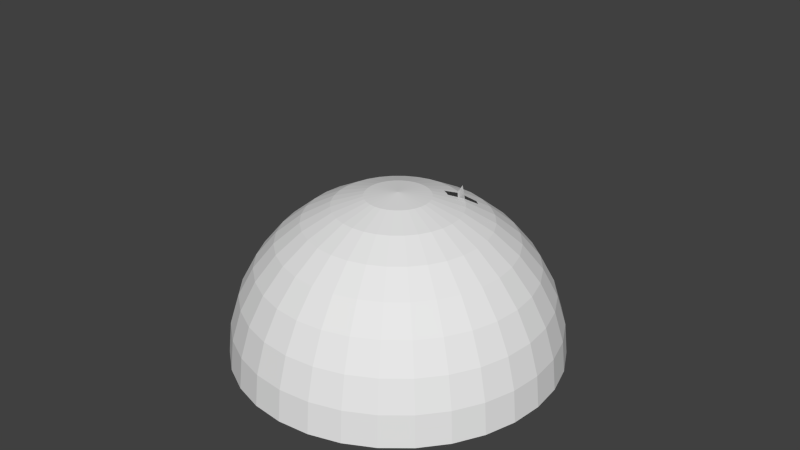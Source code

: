 # Source: sploosh.blend  (saved by Blender 2.74.0; exported with 4.5.12 LTS)
import bpy
from mathutils import Matrix  # noqa: F401  (used for matrix-valued properties, if any)

bpy.ops.wm.read_factory_settings(use_empty=True)
scene = bpy.context.scene
scene.name = 'Scene'

# ---- collections
col_collection_1 = bpy.data.collections.new('Collection 1'); scene.collection.children.link(col_collection_1)

# ---- world
world_world = bpy.data.worlds.new('World'); scene.world = world_world
world_world.color = (0.05088, 0.05088, 0.05088)
world_world.use_sun_shadow = False
world_world.sun_shadow_jitter_overblur = 0.0
world_world.cycles.sampling_method = 'MANUAL'
world_world.cycles.sample_map_resolution = 256

# ---- meshes
me_circle = bpy.data.meshes.new('Circle')
me_circle.from_pydata([(0.0, 1.244, 0.0), (-0.2332, 1.221, 0.0), (-0.4575, 1.153, 0.0), (-0.6642, 1.042, 0.0), (-0.8453, 0.8935, 0.0), (-0.994, 0.7124, 0.0), (-1.104, 0.5057, 0.0), (-1.173, 0.2814, 0.0), (-1.195, 0.04817, 0.0), (-1.173, -0.1851, 0.0), (-1.104, -0.4093, 0.0), (-0.994, -0.616, 0.0), (-0.8453, -0.7972, 0.0), (-0.6642, -0.9458, 0.0), (-0.4575, -1.056, 0.0), (-0.2332, -1.124, 0.0), (3.895e-07, -1.147, 0.0), (0.2332, -1.124, 0.0), (0.4575, -1.056, 0.0), (0.6642, -0.9458, 0.0), (0.8453, -0.7972, 0.0), (0.994, -0.616, 0.0), (1.104, -0.4093, 0.0), (1.173, -0.1851, 0.0), (1.195, 0.04817, 0.0), (1.173, 0.2814, 0.0), (1.104, 0.5057, 0.0), (0.994, 0.7124, 0.0), (0.8453, 0.8935, 0.0), (0.6642, 1.042, 0.0), (0.4575, 1.153, 0.0), (0.2332, 1.221, 0.0), (0.0, 1.048, 0.0), (-0.1951, 1.029, 0.0), (-0.3827, 0.9721, 0.0), (-0.5556, 0.8796, 0.0), (-0.7071, 0.7553, 0.0), (-0.8315, 0.6037, 0.0), (-0.9239, 0.4309, 0.0), (-0.9808, 0.2433, 0.0), (-1.0, 0.04817, 0.0), (-0.9808, -0.1469, 0.0), (-0.9239, -0.3345, 0.0), (-0.8315, -0.5074, 0.0), (-0.7071, -0.6589, 0.0), (-0.5556, -0.7833, 0.0), (-0.3827, -0.8757, 0.0), (-0.1951, -0.9326, 0.0), (3.258e-07, -0.9518, 0.0), (0.1951, -0.9326, 0.0), (0.3827, -0.8757, 0.0), (0.5556, -0.7833, 0.0), (0.7071, -0.6589, 0.0), (0.8315, -0.5074, 0.0), (0.9239, -0.3345, 0.0), (0.9808, -0.1469, 0.0), (1.0, 0.04817, 0.0), (0.9808, 0.2433, 0.0), (0.9239, 0.4309, 0.0), (0.8315, 0.6037, 0.0), (0.7071, 0.7553, 0.0), (0.5556, 0.8796, 0.0), (0.3827, 0.9721, 0.0), (0.1951, 1.029, 0.0)], [], [(11, 43, 44, 12), (12, 44, 45, 13), (13, 45, 46, 14), (14, 46, 47, 15), (15, 47, 48, 16), (16, 48, 49, 17), (17, 49, 50, 18), (18, 50, 51, 19), (19, 51, 52, 20), (20, 52, 53, 21), (21, 53, 54, 22), (22, 54, 55, 23), (23, 55, 56, 24), (24, 56, 57, 25), (25, 57, 58, 26), (26, 58, 59, 27), (27, 59, 60, 28), (28, 60, 61, 29), (29, 61, 62, 30), (30, 62, 63, 31), (31, 63, 32, 0), (0, 32, 33, 1), (1, 33, 34, 2), (2, 34, 35, 3), (3, 35, 36, 4), (4, 36, 37, 5), (5, 37, 38, 6), (6, 38, 39, 7), (7, 39, 40, 8), (8, 40, 41, 9), (9, 41, 42, 10), (10, 42, 43, 11)])
_uv = me_circle.uv_layers.new(name='UVMap')
_uv.uv.foreach_set('vector', [0.72, 0.8663, 0.7158, 0.8675, 0.7142, 0.8635, 0.718, 0.8614, 0.718, 0.8614, 0.7142, 0.8635, 0.7117, 0.8598, 0.7151, 0.857, 0.7151, 0.857, 0.7117, 0.8598, 0.7086, 0.8567, 0.7114, 0.8533, 0.7114, 0.8533, 0.7086, 0.8567, 0.705, 0.8543, 0.707, 0.8504, 0.707, 0.8504, 0.705, 0.8543, 0.7009, 0.8526, 0.7022, 0.8484, 0.7022, 0.8484, 0.7009, 0.8526, 0.6966, 0.8517, 0.697, 0.8474, 0.697, 0.8474, 0.6966, 0.8517, 0.6922, 0.8517, 0.6918, 0.8474, 0.6918, 0.8474, 0.6922, 0.8517, 0.6879, 0.8526, 0.6866, 0.8484, 0.6866, 0.8484, 0.6879, 0.8526, 0.6838, 0.8543, 0.6818, 0.8504, 0.6818, 0.8504, 0.6838, 0.8543, 0.6802, 0.8567, 0.6774, 0.8533, 0.6774, 0.8533, 0.6802, 0.8567, 0.6771, 0.8598, 0.6737, 0.857, 0.6737, 0.857, 0.6771, 0.8598, 0.6746, 0.8635, 0.6708, 0.8614, 0.6708, 0.8614, 0.6746, 0.8635, 0.673, 0.8675, 0.6688, 0.8663, 0.6688, 0.8663, 0.673, 0.8675, 0.6721, 0.8718, 0.6677, 0.8714, 0.6677, 0.8714, 0.6721, 0.8718, 0.6721, 0.8762, 0.6677, 0.8767, 0.6677, 0.8767, 0.6721, 0.8762, 0.673, 0.8805, 0.6688, 0.8818, 0.6688, 0.8818, 0.673, 0.8805, 0.6746, 0.8846, 0.6708, 0.8867, 0.6708, 0.8867, 0.6746, 0.8846, 0.6771, 0.8883, 0.6737, 0.891, 0.6737, 0.891, 0.6771, 0.8883, 0.6802, 0.8914, 0.6774, 0.8947, 0.6774, 0.8947, 0.6802, 0.8914, 0.6838, 0.8938, 0.6818, 0.8977, 0.6818, 0.8977, 0.6838, 0.8938, 0.6879, 0.8955, 0.6866, 0.8997, 0.6866, 0.8997, 0.6879, 0.8955, 0.6922, 0.8963, 0.6918, 0.9007, 0.6918, 0.9007, 0.6922, 0.8963, 0.6966, 0.8963, 0.697, 0.9007, 0.697, 0.9007, 0.6966, 0.8963, 0.7009, 0.8955, 0.7022, 0.8997, 0.7022, 0.8997, 0.7009, 0.8955, 0.705, 0.8938, 0.707, 0.8977, 0.707, 0.8977, 0.705, 0.8938, 0.7086, 0.8914, 0.7114, 0.8947, 0.7114, 0.8947, 0.7086, 0.8914, 0.7117, 0.8883, 0.7151, 0.891, 0.7151, 0.891, 0.7117, 0.8883, 0.7142, 0.8846, 0.718, 0.8867, 0.718, 0.8867, 0.7142, 0.8846, 0.7158, 0.8805, 0.72, 0.8818, 0.72, 0.8818, 0.7158, 0.8805, 0.7167, 0.8762, 0.7211, 0.8767, 0.7211, 0.8767, 0.7167, 0.8762, 0.7167, 0.8718, 0.7211, 0.8714, 0.7211, 0.8714, 0.7167, 0.8718, 0.7158, 0.8675, 0.72, 0.8663])
me_circle.materials.append(None)
me_circle.use_remesh_preserve_volume = False
me_circle.use_remesh_preserve_attributes = False
me_circle.use_mirror_vertex_groups = False
me_circle.update()
me_sphere = bpy.data.meshes.new('Sphere')
me_sphere.from_pydata([(-0.1951, 0.0, 0.9808), (-0.3827, 0.0, 0.9239), (-0.5556, 0.0, 0.8315), (-0.7071, 0.0, 0.7071), (-0.8315, 0.0, 0.5556), (-0.9239, 0.0, 0.3827), (-0.9808, 0.0, 0.1951), (-1.0, 0.0, 7.55e-08), (-0.1913, 0.03806, 0.9808), (-0.3753, 0.07466, 0.9239), (-0.5449, 0.1084, 0.8315), (-0.6935, 0.1379, 0.7071), (-0.8155, 0.1622, 0.5556), (-0.9061, 0.1802, 0.3827), (-0.9619, 0.1913, 0.1951), (-0.9808, 0.1951, 7.55e-08), (-0.1802, 0.07466, 0.9808), (-0.3536, 0.1464, 0.9239), (-0.5133, 0.2126, 0.8315), (-0.6533, 0.2706, 0.7071), (-0.7682, 0.3182, 0.5556), (-0.8536, 0.3536, 0.3827), (-0.9061, 0.3753, 0.1951), (-0.9239, 0.3827, 7.55e-08), (-0.1622, 0.1084, 0.9808), (-0.3182, 0.2126, 0.9239), (-0.4619, 0.3087, 0.8315), (-0.5879, 0.3928, 0.7071), (-0.6913, 0.4619, 0.5556), (-0.7682, 0.5133, 0.3827), (-0.8155, 0.5449, 0.1951), (-0.8315, 0.5556, 7.55e-08), (-0.1379, 0.1379, 0.9808), (-0.2706, 0.2706, 0.9239), (-0.3928, 0.3928, 0.8315), (-0.5, 0.5, 0.7071), (-0.5879, 0.5879, 0.5556), (-0.6533, 0.6533, 0.3827), (-0.6935, 0.6935, 0.1951), (-0.7071, 0.7071, 7.55e-08), (-0.1084, 0.1622, 0.9808), (-0.2126, 0.3182, 0.9239), (-0.3087, 0.4619, 0.8315), (-0.3928, 0.5879, 0.7071), (-0.4619, 0.6913, 0.5556), (-0.5133, 0.7682, 0.3827), (-0.5449, 0.8155, 0.1951), (-0.5556, 0.8315, 7.55e-08), (-0.07466, 0.1802, 0.9808), (-0.1464, 0.3536, 0.9239), (-0.2126, 0.5133, 0.8315), (-0.2706, 0.6533, 0.7071), (-0.3182, 0.7682, 0.5556), (-0.3536, 0.8536, 0.3827), (-0.3753, 0.9061, 0.1951), (-0.3827, 0.9239, 7.55e-08), (-0.03806, 0.1913, 0.9808), (-0.07466, 0.3753, 0.9239), (-0.1084, 0.5449, 0.8315), (-0.1379, 0.6935, 0.7071), (-0.1622, 0.8155, 0.5556), (-0.1802, 0.9061, 0.3827), (-0.1913, 0.9619, 0.1951), (-0.1951, 0.9808, 7.55e-08), (3.266e-07, 0.1951, 0.9808), (3.192e-07, 0.3827, 0.9239), (3.117e-07, 0.5556, 0.8315), (3.192e-07, 0.7071, 0.7071), (3.341e-07, 0.8315, 0.5556), (2.745e-07, 0.9239, 0.3827), (3.937e-07, 0.9808, 0.1951), (3.788e-07, 1.0, 7.55e-08), (0.03806, 0.1913, 0.9808), (0.07466, 0.3753, 0.9239), (0.1084, 0.5449, 0.8315), (0.138, 0.6935, 0.7071), (0.1622, 0.8155, 0.5556), (0.1802, 0.9061, 0.3827), (0.1913, 0.9619, 0.1951), (0.1951, 0.9808, 7.55e-08), (0.07466, 0.1802, 0.9808), (0.1464, 0.3536, 0.9239), (0.2126, 0.5133, 0.8315), (0.2706, 0.6533, 0.7071), (0.3182, 0.7682, 0.5556), (0.3536, 0.8536, 0.3827), (0.3753, 0.9061, 0.1951), (0.3827, 0.9239, 7.55e-08), (0.1084, 0.1622, 0.9808), (0.2126, 0.3182, 0.9239), (0.3087, 0.4619, 0.8315), (0.3928, 0.5879, 0.7071), (0.4619, 0.6913, 0.5556), (0.5133, 0.7682, 0.3827), (0.5449, 0.8155, 0.1951), (0.5556, 0.8315, 7.55e-08), (0.138, 0.1379, 0.9808), (0.2706, 0.2706, 0.9239), (0.3928, 0.3928, 0.8315), (0.5, 0.5, 0.7071), (0.5879, 0.5879, 0.5556), (0.6533, 0.6533, 0.3827), (0.6935, 0.6935, 0.1951), (0.7071, 0.7071, 7.55e-08), (0.1622, 0.1084, 0.9808), (0.3182, 0.2126, 0.9239), (0.4619, 0.3087, 0.8315), (0.5879, 0.3928, 0.7071), (0.6913, 0.4619, 0.5556), (0.7682, 0.5133, 0.3827), (0.8155, 0.5449, 0.1951), (0.8315, 0.5556, 7.55e-08), (0.1802, 0.07466, 0.9808), (0.3536, 0.1464, 0.9239), (0.5133, 0.2126, 0.8315), (0.6533, 0.2706, 0.7071), (0.7682, 0.3182, 0.5556), (0.8536, 0.3536, 0.3827), (0.9061, 0.3753, 0.1951), (0.9239, 0.3827, 7.55e-08), (0.1913, 0.03806, 0.9808), (0.3753, 0.07466, 0.9239), (0.5449, 0.1084, 0.8315), (0.6935, 0.1379, 0.7071), (0.8155, 0.1622, 0.5556), (0.9061, 0.1802, 0.3827), (0.9619, 0.1913, 0.1951), (0.9808, 0.1951, 7.55e-08), (0.1951, -7.212e-09, 0.9808), (0.3827, 4.122e-08, 0.9239), (0.5556, 2.632e-08, 0.8315), (0.7071, -2.584e-08, 0.7071), (0.8315, -8.544e-08, 0.5556), (0.9239, 6.357e-08, 0.3827), (0.9808, -8.544e-08, 0.1951), (1.0, -1.003e-07, 7.55e-08), (0.1913, -0.03806, 0.9808), (0.3753, -0.07466, 0.9239), (0.5449, -0.1084, 0.8315), (0.6935, -0.1379, 0.7071), (0.8155, -0.1622, 0.5556), (0.9061, -0.1802, 0.3827), (0.9619, -0.1913, 0.1951), (0.9808, -0.1951, 7.55e-08), (0.1802, -0.07466, 0.9808), (0.3536, -0.1464, 0.9239), (0.5133, -0.2126, 0.8315), (0.6533, -0.2706, 0.7071), (0.7682, -0.3182, 0.5556), (0.8536, -0.3536, 0.3827), (0.9061, -0.3753, 0.1951), (0.9239, -0.3827, 7.55e-08), (0.1622, -0.1084, 0.9808), (0.3182, -0.2126, 0.9239), (0.4619, -0.3087, 0.8315), (0.5879, -0.3928, 0.7071), (0.6913, -0.4619, 0.5556), (0.7682, -0.5133, 0.3827), (0.8155, -0.5449, 0.1951), (0.8315, -0.5556, 7.55e-08), (0.138, -0.1379, 0.9808), (0.2706, -0.2706, 0.9239), (0.3928, -0.3928, 0.8315), (0.5, -0.5, 0.7071), (0.5879, -0.5879, 0.5556), (0.6533, -0.6533, 0.3827), (0.6935, -0.6935, 0.1951), (0.7071, -0.7071, 7.55e-08), (0.1084, -0.1622, 0.9808), (0.2126, -0.3182, 0.9239), (0.3087, -0.4619, 0.8315), (0.3928, -0.5879, 0.7071), (0.4619, -0.6913, 0.5556), (0.5133, -0.7682, 0.3827), (0.5449, -0.8155, 0.1951), (0.5556, -0.8315, 7.55e-08), (0.07466, -0.1802, 0.9808), (0.1464, -0.3536, 0.9239), (0.2126, -0.5133, 0.8315), (0.2706, -0.6533, 0.7071), (0.3182, -0.7682, 0.5556), (0.3536, -0.8536, 0.3827), (0.3753, -0.9061, 0.1951), (0.3827, -0.9239, 7.55e-08), (0.03806, -0.1913, 0.9808), (0.07466, -0.3753, 0.9239), (0.1084, -0.5449, 0.8315), (0.1379, -0.6935, 0.7071), (0.1622, -0.8155, 0.5556), (0.1802, -0.9061, 0.3827), (0.1913, -0.9619, 0.1951), (0.1951, -0.9808, 7.55e-08), (3.117e-07, -0.1951, 0.9808), (2.819e-07, -0.3827, 0.9239), (2.819e-07, -0.5556, 0.8315), (1.851e-07, -0.7071, 0.7071), (1.404e-07, -0.8315, 0.5556), (3.192e-07, -0.9239, 0.3827), (9.567e-08, -0.9808, 0.1951), (1.404e-07, -1.0, 7.55e-08), (-0.03806, -0.1913, 0.9808), (-0.07466, -0.3753, 0.9239), (-0.1084, -0.5449, 0.8315), (-0.1379, -0.6935, 0.7071), (-0.1622, -0.8155, 0.5556), (-0.1802, -0.9061, 0.3827), (-0.1913, -0.9619, 0.1951), (-0.1951, -0.9808, 7.55e-08), (-0.07466, -0.1802, 0.9808), (-0.1464, -0.3536, 0.9239), (-0.2126, -0.5133, 0.8315), (-0.2706, -0.6533, 0.7071), (-0.3182, -0.7682, 0.5556), (-0.3536, -0.8536, 0.3827), (-0.3753, -0.9061, 0.1951), (-0.3827, -0.9239, 7.55e-08), (-0.1084, -0.1622, 0.9808), (-0.2126, -0.3182, 0.9239), (-0.3087, -0.4619, 0.8315), (-0.3928, -0.5879, 0.7071), (-0.4619, -0.6913, 0.5556), (-0.5133, -0.7682, 0.3827), (-0.5449, -0.8155, 0.1951), (-0.5556, -0.8315, 7.55e-08), (-0.1379, -0.1379, 0.9808), (-0.2706, -0.2706, 0.9239), (-0.3928, -0.3928, 0.8315), (-0.5, -0.5, 0.7071), (-0.5879, -0.5879, 0.5556), (-0.6533, -0.6533, 0.3827), (-0.6935, -0.6935, 0.1951), (-0.7071, -0.7071, 7.55e-08), (-0.1622, -0.1084, 0.9808), (-0.3182, -0.2126, 0.9239), (-0.4619, -0.3087, 0.8315), (-0.5879, -0.3928, 0.7071), (-0.6913, -0.4619, 0.5556), (-0.7682, -0.5133, 0.3827), (-0.8155, -0.5449, 0.1951), (-0.8315, -0.5556, 7.55e-08), (2.48e-08, -1.247e-07, 1.0), (-0.1802, -0.07466, 0.9808), (-0.3536, -0.1464, 0.9239), (-0.5133, -0.2126, 0.8315), (-0.6533, -0.2706, 0.7071), (-0.7682, -0.3182, 0.5556), (-0.8536, -0.3536, 0.3827), (-0.9061, -0.3753, 0.1951), (-0.9239, -0.3827, 7.55e-08), (-0.1913, -0.03806, 0.9808), (-0.3753, -0.07466, 0.9239), (-0.5449, -0.1084, 0.8315), (-0.6935, -0.1379, 0.7071), (-0.8155, -0.1622, 0.5556), (-0.9061, -0.1802, 0.3827), (-0.9619, -0.1913, 0.1951), (-0.9808, -0.1951, 7.55e-08)], [], [(7, 6, 14, 15), (5, 4, 12, 13), (3, 2, 10, 11), (1, 0, 8, 9), (6, 5, 13, 14), (4, 3, 11, 12), (2, 1, 9, 10), (10, 9, 17, 18), (15, 14, 22, 23), (13, 12, 20, 21), (11, 10, 18, 19), (9, 8, 16, 17), (14, 13, 21, 22), (12, 11, 19, 20), (18, 17, 25, 26), (23, 22, 30, 31), (21, 20, 28, 29), (19, 18, 26, 27), (17, 16, 24, 25), (22, 21, 29, 30), (20, 19, 27, 28), (26, 25, 33, 34), (31, 30, 38, 39), (29, 28, 36, 37), (27, 26, 34, 35), (25, 24, 32, 33), (30, 29, 37, 38), (28, 27, 35, 36), (34, 33, 41, 42), (39, 38, 46, 47), (37, 36, 44, 45), (35, 34, 42, 43), (33, 32, 40, 41), (38, 37, 45, 46), (36, 35, 43, 44), (42, 41, 49, 50), (47, 46, 54, 55), (45, 44, 52, 53), (43, 42, 50, 51), (41, 40, 48, 49), (46, 45, 53, 54), (44, 43, 51, 52), (50, 49, 57, 58), (55, 54, 62, 63), (53, 52, 60, 61), (51, 50, 58, 59), (49, 48, 56, 57), (54, 53, 61, 62), (52, 51, 59, 60), (58, 57, 65, 66), (63, 62, 70, 71), (61, 60, 68, 69), (59, 58, 66, 67), (57, 56, 64, 65), (62, 61, 69, 70), (60, 59, 67, 68), (66, 65, 73, 74), (71, 70, 78, 79), (69, 68, 76, 77), (67, 66, 74, 75), (65, 64, 72, 73), (70, 69, 77, 78), (68, 67, 75, 76), (74, 73, 81, 82), (79, 78, 86, 87), (77, 76, 84, 85), (75, 74, 82, 83), (73, 72, 80, 81), (78, 77, 85, 86), (76, 75, 83, 84), (82, 81, 89, 90), (87, 86, 94, 95), (85, 84, 92, 93), (83, 82, 90, 91), (81, 80, 88, 89), (86, 85, 93, 94), (84, 83, 91, 92), (90, 89, 97, 98), (95, 94, 102, 103), (93, 92, 100, 101), (91, 90, 98, 99), (89, 88, 96, 97), (94, 93, 101, 102), (92, 91, 99, 100), (98, 97, 105, 106), (103, 102, 110, 111), (101, 100, 108, 109), (99, 98, 106, 107), (97, 96, 104, 105), (102, 101, 109, 110), (100, 99, 107, 108), (106, 105, 113, 114), (111, 110, 118, 119), (109, 108, 116, 117), (107, 106, 114, 115), (105, 104, 112, 113), (110, 109, 117, 118), (108, 107, 115, 116), (114, 113, 121, 122), (119, 118, 126, 127), (117, 116, 124, 125), (115, 114, 122, 123), (113, 112, 120, 121), (118, 117, 125, 126), (116, 115, 123, 124), (122, 121, 129, 130), (127, 126, 134, 135), (125, 124, 132, 133), (123, 122, 130, 131), (121, 120, 128, 129), (126, 125, 133, 134), (124, 123, 131, 132), (130, 129, 137, 138), (135, 134, 142, 143), (133, 132, 140, 141), (131, 130, 138, 139), (129, 128, 136, 137), (134, 133, 141, 142), (132, 131, 139, 140), (138, 137, 145, 146), (143, 142, 150, 151), (141, 140, 148, 149), (139, 138, 146, 147), (137, 136, 144, 145), (142, 141, 149, 150), (140, 139, 147, 148), (146, 145, 153, 154), (151, 150, 158, 159), (149, 148, 156, 157), (147, 146, 154, 155), (145, 144, 152, 153), (150, 149, 157, 158), (148, 147, 155, 156), (154, 153, 161, 162), (159, 158, 166, 167), (157, 156, 164, 165), (155, 154, 162, 163), (153, 152, 160, 161), (158, 157, 165, 166), (156, 155, 163, 164), (162, 161, 169, 170), (167, 166, 174, 175), (165, 164, 172, 173), (163, 162, 170, 171), (161, 160, 168, 169), (166, 165, 173, 174), (164, 163, 171, 172), (170, 169, 177, 178), (175, 174, 182, 183), (173, 172, 180, 181), (171, 170, 178, 179), (169, 168, 176, 177), (174, 173, 181, 182), (172, 171, 179, 180), (178, 177, 185, 186), (183, 182, 190, 191), (181, 180, 188, 189), (179, 178, 186, 187), (177, 176, 184, 185), (182, 181, 189, 190), (180, 179, 187, 188), (186, 185, 193, 194), (191, 190, 198, 199), (189, 188, 196, 197), (187, 186, 194, 195), (185, 184, 192, 193), (190, 189, 197, 198), (188, 187, 195, 196), (194, 193, 201, 202), (199, 198, 206, 207), (197, 196, 204, 205), (195, 194, 202, 203), (193, 192, 200, 201), (198, 197, 205, 206), (196, 195, 203, 204), (202, 201, 209, 210), (207, 206, 214, 215), (205, 204, 212, 213), (203, 202, 210, 211), (201, 200, 208, 209), (206, 205, 213, 214), (204, 203, 211, 212), (210, 209, 217, 218), (215, 214, 222, 223), (213, 212, 220, 221), (211, 210, 218, 219), (209, 208, 216, 217), (214, 213, 221, 222), (212, 211, 219, 220), (218, 217, 225, 226), (223, 222, 230, 231), (221, 220, 228, 229), (219, 218, 226, 227), (217, 216, 224, 225), (222, 221, 229, 230), (220, 219, 227, 228), (226, 225, 233, 234), (231, 230, 238, 239), (229, 228, 236, 237), (227, 226, 234, 235), (225, 224, 232, 233), (230, 229, 237, 238), (228, 227, 235, 236), (234, 233, 242, 243), (239, 238, 247, 248), (237, 236, 245, 246), (235, 234, 243, 244), (233, 232, 241, 242), (238, 237, 246, 247), (236, 235, 244, 245), (243, 242, 250, 251), (248, 247, 255, 256), (246, 245, 253, 254), (244, 243, 251, 252), (242, 241, 249, 250), (247, 246, 254, 255), (245, 244, 252, 253), (0, 240, 8), (8, 240, 16), (16, 240, 24), (24, 240, 32), (32, 240, 40), (40, 240, 48), (48, 240, 56), (56, 240, 64), (64, 240, 72), (72, 240, 80), (80, 240, 88), (88, 240, 96), (96, 240, 104), (104, 240, 112), (112, 240, 120), (120, 240, 128), (128, 240, 136), (136, 240, 144), (144, 240, 152), (152, 240, 160), (160, 240, 168), (168, 240, 176), (176, 240, 184), (184, 240, 192), (192, 240, 200), (200, 240, 208), (208, 240, 216), (216, 240, 224), (224, 240, 232), (232, 240, 241), (241, 240, 249), (251, 250, 1, 2), (249, 240, 0), (256, 255, 6, 7), (254, 253, 4, 5), (252, 251, 2, 3), (250, 249, 0, 1), (255, 254, 5, 6), (253, 252, 3, 4)])
_uv = me_sphere.uv_layers.new(name='UVMap')
_uv.uv.foreach_set('vector', [0.1453, 0.1586, 0.186, 0.1966, 0.1529, 0.2366, 0.1081, 0.2034, 0.2234, 0.2311, 0.2595, 0.2642, 0.2343, 0.2957, 0.1944, 0.2669, 0.2954, 0.2967, 0.3326, 0.3297, 0.3152, 0.352, 0.2741, 0.3237, 0.4214, 0.5329, 0.4621, 0.5001, 0.4693, 0.5073, 0.4356, 0.5473, 0.186, 0.1966, 0.2234, 0.2311, 0.1944, 0.2669, 0.1529, 0.2366, 0.2595, 0.2642, 0.2954, 0.2967, 0.2741, 0.3237, 0.2343, 0.2957, 0.3326, 0.3297, 0.3734, 0.3653, 0.36, 0.3823, 0.3152, 0.352, 0.3152, 0.352, 0.36, 0.3823, 0.349, 0.4008, 0.3007, 0.3764, 0.1081, 0.2034, 0.1529, 0.2366, 0.1246, 0.2804, 0.07595, 0.2523, 0.1944, 0.2669, 0.2343, 0.2957, 0.213, 0.3301, 0.1696, 0.306, 0.2741, 0.3237, 0.3152, 0.352, 0.3007, 0.3764, 0.2561, 0.3533, 0.4356, 0.5473, 0.4693, 0.5073, 0.4776, 0.513, 0.4523, 0.5588, 0.1529, 0.2366, 0.1944, 0.2669, 0.1696, 0.306, 0.1246, 0.2804, 0.2343, 0.2957, 0.2741, 0.3237, 0.2561, 0.3533, 0.213, 0.3301, 0.3007, 0.3764, 0.349, 0.4008, 0.3404, 0.4205, 0.2893, 0.4026, 0.07595, 0.2523, 0.1246, 0.2804, 0.1012, 0.3275, 0.04935, 0.3049, 0.1696, 0.306, 0.213, 0.3301, 0.1957, 0.3671, 0.1493, 0.3481, 0.2561, 0.3533, 0.3007, 0.3764, 0.2893, 0.4026, 0.2418, 0.3851, 0.4523, 0.5588, 0.4776, 0.513, 0.487, 0.517, 0.4709, 0.5669, 0.1246, 0.2804, 0.1696, 0.306, 0.1493, 0.3481, 0.1012, 0.3275, 0.213, 0.3301, 0.2561, 0.3533, 0.2418, 0.3851, 0.1957, 0.3671, 0.2893, 0.4026, 0.3404, 0.4205, 0.3345, 0.4412, 0.2813, 0.4303, 0.04935, 0.3049, 0.1012, 0.3275, 0.08299, 0.3775, 0.02852, 0.3604, 0.1493, 0.3481, 0.1957, 0.3671, 0.1827, 0.4065, 0.1338, 0.3928, 0.2418, 0.3851, 0.2893, 0.4026, 0.2813, 0.4303, 0.2314, 0.4189, 0.4709, 0.5669, 0.487, 0.517, 0.4969, 0.5192, 0.4906, 0.5712, 0.1012, 0.3275, 0.1493, 0.3481, 0.1338, 0.3928, 0.08299, 0.3775, 0.1957, 0.3671, 0.2418, 0.3851, 0.2314, 0.4189, 0.1827, 0.4065, 0.2813, 0.4303, 0.3345, 0.4412, 0.3315, 0.4625, 0.2771, 0.4591, 0.02852, 0.3604, 0.08299, 0.3775, 0.07012, 0.4297, 0.01353, 0.4182, 0.1338, 0.3928, 0.1827, 0.4065, 0.1744, 0.4479, 0.1232, 0.4397, 0.2314, 0.4189, 0.2813, 0.4303, 0.2771, 0.4591, 0.2253, 0.4543, 0.4906, 0.5712, 0.4969, 0.5192, 0.5071, 0.5194, 0.5109, 0.5717, 0.08299, 0.3775, 0.1338, 0.3928, 0.1232, 0.4397, 0.07012, 0.4297, 0.1827, 0.4065, 0.2314, 0.4189, 0.2253, 0.4543, 0.1744, 0.4479, 0.2771, 0.4591, 0.3315, 0.4625, 0.3317, 0.484, 0.2769, 0.4886, 0.01353, 0.4182, 0.07012, 0.4297, 0.0625, 0.484, 0.004223, 0.4777, 0.1232, 0.4397, 0.1744, 0.4479, 0.171, 0.4911, 0.1176, 0.4886, 0.2253, 0.4543, 0.2771, 0.4591, 0.2769, 0.4886, 0.2238, 0.4911, 0.5109, 0.5717, 0.5071, 0.5194, 0.5171, 0.5176, 0.5308, 0.5683, 0.07012, 0.4297, 0.1232, 0.4397, 0.1176, 0.4886, 0.0625, 0.484, 0.1744, 0.4479, 0.2253, 0.4543, 0.2238, 0.4911, 0.171, 0.4911, 0.2769, 0.4886, 0.3317, 0.484, 0.3351, 0.5053, 0.2811, 0.5185, 0.004223, 0.4777, 0.0625, 0.484, 0.05986, 0.5401, 0.000105, 0.5383, 0.1176, 0.4886, 0.171, 0.4911, 0.1728, 0.5361, 0.1171, 0.5397, 0.2238, 0.4911, 0.2769, 0.4886, 0.2811, 0.5185, 0.2273, 0.529, 0.5308, 0.5683, 0.5171, 0.5176, 0.5266, 0.5139, 0.5498, 0.5612, 0.0625, 0.484, 0.1176, 0.4886, 0.1171, 0.5397, 0.05986, 0.5401, 0.171, 0.4911, 0.2238, 0.4911, 0.2273, 0.529, 0.1728, 0.5361, 0.2811, 0.5185, 0.3351, 0.5053, 0.3419, 0.5257, 0.2902, 0.5482, 0.000105, 0.5383, 0.05986, 0.5401, 0.06146, 0.5985, 0.0001048, 0.5997, 0.1171, 0.5397, 0.1728, 0.5361, 0.1803, 0.583, 0.1217, 0.5932, 0.2273, 0.529, 0.2811, 0.5185, 0.2902, 0.5482, 0.2365, 0.5677, 0.5498, 0.5612, 0.5266, 0.5139, 0.5353, 0.5085, 0.567, 0.5506, 0.05986, 0.5401, 0.1171, 0.5397, 0.1217, 0.5932, 0.06146, 0.5985, 0.1728, 0.5361, 0.2273, 0.529, 0.2365, 0.5677, 0.1803, 0.583, 0.7071, 0.608, 0.6578, 0.5743, 0.6691, 0.5545, 0.7221, 0.5792, 0.9763, 0.7049, 0.9215, 0.6936, 0.9328, 0.6404, 0.9872, 0.65, 0.8666, 0.6794, 0.8121, 0.6609, 0.8269, 0.6165, 0.8796, 0.6297, 0.7587, 0.6371, 0.7071, 0.608, 0.7221, 0.5792, 0.7745, 0.5999, 0.5737, 0.5444, 0.5378, 0.5062, 0.5447, 0.4986, 0.587, 0.5293, 0.9215, 0.6936, 0.8666, 0.6794, 0.8796, 0.6297, 0.9328, 0.6404, 0.8121, 0.6609, 0.7587, 0.6371, 0.7745, 0.5999, 0.8269, 0.6165, 0.7221, 0.5792, 0.6691, 0.5545, 0.6772, 0.5334, 0.7323, 0.5497, 0.9872, 0.65, 0.9328, 0.6404, 0.9409, 0.588, 0.9955, 0.5942, 0.8796, 0.6297, 0.8269, 0.6165, 0.8368, 0.5732, 0.8884, 0.5813, 0.7745, 0.5999, 0.7221, 0.5792, 0.7323, 0.5497, 0.785, 0.5629, 0.587, 0.5293, 0.5447, 0.4986, 0.5499, 0.4899, 0.5972, 0.512, 0.9328, 0.6404, 0.8796, 0.6297, 0.8884, 0.5813, 0.9409, 0.588, 0.8269, 0.6165, 0.7745, 0.5999, 0.785, 0.5629, 0.8368, 0.5732, 0.7323, 0.5497, 0.6772, 0.5334, 0.6822, 0.5115, 0.7383, 0.52, 0.9955, 0.5942, 0.9409, 0.588, 0.9449, 0.5358, 0.9999, 0.5376, 0.8884, 0.5813, 0.8368, 0.5732, 0.8419, 0.5306, 0.8928, 0.5336, 0.785, 0.5629, 0.7323, 0.5497, 0.7383, 0.52, 0.7909, 0.5262, 0.5972, 0.512, 0.5499, 0.4899, 0.5533, 0.4803, 0.604, 0.4931, 0.9409, 0.588, 0.8884, 0.5813, 0.8928, 0.5336, 0.9449, 0.5358, 0.8368, 0.5732, 0.785, 0.5629, 0.7909, 0.5262, 0.8419, 0.5306, 0.7383, 0.52, 0.6822, 0.5115, 0.6843, 0.4893, 0.7404, 0.4903, 0.9999, 0.5376, 0.9449, 0.5358, 0.9443, 0.4837, 0.9993, 0.4805, 0.8928, 0.5336, 0.8419, 0.5306, 0.8426, 0.4887, 0.8927, 0.4865, 0.7909, 0.5262, 0.7383, 0.52, 0.7404, 0.4903, 0.7923, 0.4901, 0.604, 0.4931, 0.5533, 0.4803, 0.5549, 0.4703, 0.607, 0.4731, 0.9449, 0.5358, 0.8928, 0.5336, 0.8927, 0.4865, 0.9443, 0.4837, 0.8419, 0.5306, 0.7909, 0.5262, 0.7923, 0.4901, 0.8426, 0.4887, 0.7404, 0.4903, 0.6843, 0.4893, 0.6835, 0.4672, 0.7387, 0.461, 0.9993, 0.4805, 0.9443, 0.4837, 0.9387, 0.4321, 0.9932, 0.4234, 0.8927, 0.4865, 0.8426, 0.4887, 0.8387, 0.4476, 0.8878, 0.4402, 0.7923, 0.4901, 0.7404, 0.4903, 0.7387, 0.461, 0.7896, 0.4546, 0.607, 0.4731, 0.5549, 0.4703, 0.5545, 0.4601, 0.6061, 0.453, 0.9443, 0.4837, 0.8927, 0.4865, 0.8878, 0.4402, 0.9387, 0.4321, 0.8426, 0.4887, 0.7923, 0.4901, 0.7896, 0.4546, 0.8387, 0.4476, 0.7387, 0.461, 0.6835, 0.4672, 0.6798, 0.4454, 0.7336, 0.4325, 0.9932, 0.4234, 0.9387, 0.4321, 0.9276, 0.3815, 0.9811, 0.3669, 0.8878, 0.4402, 0.8387, 0.4476, 0.8304, 0.4077, 0.8781, 0.3949, 0.7896, 0.4546, 0.7387, 0.461, 0.7336, 0.4325, 0.7829, 0.4201, 0.6061, 0.453, 0.5545, 0.4601, 0.5521, 0.4503, 0.6015, 0.4334, 0.9387, 0.4321, 0.8878, 0.4402, 0.8781, 0.3949, 0.9276, 0.3815, 0.8387, 0.4476, 0.7896, 0.4546, 0.7829, 0.4201, 0.8304, 0.4077, 0.7336, 0.4325, 0.6798, 0.4454, 0.6736, 0.4243, 0.7251, 0.405, 0.9811, 0.3669, 0.9276, 0.3815, 0.9111, 0.3323, 0.9628, 0.3119, 0.8781, 0.3949, 0.8304, 0.4077, 0.8177, 0.3692, 0.8634, 0.3512, 0.7829, 0.4201, 0.7336, 0.4325, 0.7251, 0.405, 0.7722, 0.3869, 0.6015, 0.4334, 0.5521, 0.4503, 0.5479, 0.4411, 0.5931, 0.415, 0.9276, 0.3815, 0.8781, 0.3949, 0.8634, 0.3512, 0.9111, 0.3323, 0.8304, 0.4077, 0.7829, 0.4201, 0.7722, 0.3869, 0.8177, 0.3692, 0.7251, 0.405, 0.6736, 0.4243, 0.6648, 0.4043, 0.7133, 0.3789, 0.9628, 0.3119, 0.9111, 0.3323, 0.8892, 0.2853, 0.9383, 0.2591, 0.8634, 0.3512, 0.8177, 0.3692, 0.8007, 0.3326, 0.8439, 0.3095, 0.7722, 0.3869, 0.7251, 0.405, 0.7133, 0.3789, 0.7578, 0.3554, 0.5931, 0.415, 0.5479, 0.4411, 0.542, 0.4328, 0.5814, 0.3986, 0.9111, 0.3323, 0.8634, 0.3512, 0.8439, 0.3095, 0.8892, 0.2853, 0.8177, 0.3692, 0.7722, 0.3869, 0.7578, 0.3554, 0.8007, 0.3326, 0.7133, 0.3789, 0.6648, 0.4043, 0.6537, 0.3855, 0.6986, 0.3544, 0.9383, 0.2591, 0.8892, 0.2853, 0.862, 0.2411, 0.9078, 0.2093, 0.8439, 0.3095, 0.8007, 0.3326, 0.7796, 0.2983, 0.8198, 0.2704, 0.7578, 0.3554, 0.7133, 0.3789, 0.6986, 0.3544, 0.7398, 0.3259, 0.5814, 0.3986, 0.542, 0.4328, 0.5347, 0.4259, 0.5667, 0.3847, 0.8892, 0.2853, 0.8439, 0.3095, 0.8198, 0.2704, 0.862, 0.2411, 0.8007, 0.3326, 0.7578, 0.3554, 0.7398, 0.3259, 0.7796, 0.2983, 0.6986, 0.3544, 0.6537, 0.3855, 0.6403, 0.3682, 0.6811, 0.332, 0.9078, 0.2093, 0.862, 0.2411, 0.8297, 0.2003, 0.8716, 0.1632, 0.8198, 0.2704, 0.7796, 0.2983, 0.7547, 0.2668, 0.7913, 0.2344, 0.7398, 0.3259, 0.6986, 0.3544, 0.6811, 0.332, 0.7185, 0.2989, 0.5667, 0.3847, 0.5347, 0.4259, 0.5261, 0.4205, 0.5496, 0.3739, 0.862, 0.2411, 0.8198, 0.2704, 0.7913, 0.2344, 0.8297, 0.2003, 0.7796, 0.2983, 0.7398, 0.3259, 0.7185, 0.2989, 0.7547, 0.2668, 0.6811, 0.332, 0.6403, 0.3682, 0.6251, 0.3526, 0.6612, 0.3119, 0.8716, 0.1632, 0.8297, 0.2003, 0.7928, 0.1635, 0.83, 0.1216, 0.7913, 0.2344, 0.7547, 0.2668, 0.7262, 0.2386, 0.7587, 0.202, 0.7185, 0.2989, 0.6811, 0.332, 0.6612, 0.3119, 0.6942, 0.2747, 0.5496, 0.3739, 0.5261, 0.4205, 0.5167, 0.4169, 0.5307, 0.3666, 0.8297, 0.2003, 0.7913, 0.2344, 0.7587, 0.202, 0.7928, 0.1635, 0.7547, 0.2668, 0.7185, 0.2989, 0.6942, 0.2747, 0.7262, 0.2386, 0.6612, 0.3119, 0.6251, 0.3526, 0.6081, 0.3391, 0.6389, 0.2944, 0.83, 0.1216, 0.7928, 0.1635, 0.7518, 0.1314, 0.7836, 0.08528, 0.7587, 0.202, 0.7262, 0.2386, 0.6947, 0.2139, 0.7224, 0.174, 0.6942, 0.2747, 0.6612, 0.3119, 0.6389, 0.2944, 0.6672, 0.2535, 0.5307, 0.3666, 0.5167, 0.4169, 0.5067, 0.4151, 0.5108, 0.3631, 0.7928, 0.1635, 0.7587, 0.202, 0.7224, 0.174, 0.7518, 0.1314, 0.7262, 0.2386, 0.6942, 0.2747, 0.6672, 0.2535, 0.6947, 0.2139, 0.6389, 0.2944, 0.6081, 0.3391, 0.5896, 0.3277, 0.6148, 0.2797, 0.7836, 0.08528, 0.7518, 0.1314, 0.707, 0.1045, 0.7331, 0.05492, 0.7224, 0.174, 0.6947, 0.2139, 0.6605, 0.1932, 0.6833, 0.1502, 0.6672, 0.2535, 0.6389, 0.2944, 0.6148, 0.2797, 0.638, 0.2358, 0.5108, 0.3631, 0.5067, 0.4151, 0.4966, 0.4153, 0.4906, 0.3635, 0.7518, 0.1314, 0.7224, 0.174, 0.6833, 0.1502, 0.707, 0.1045, 0.6947, 0.2139, 0.6672, 0.2535, 0.638, 0.2358, 0.6605, 0.1932, 0.6148, 0.2797, 0.5896, 0.3277, 0.5699, 0.3186, 0.5892, 0.268, 0.7331, 0.05492, 0.707, 0.1045, 0.6595, 0.08332, 0.6793, 0.03104, 0.6833, 0.1502, 0.6605, 0.1932, 0.6241, 0.1768, 0.6416, 0.1313, 0.638, 0.2358, 0.6148, 0.2797, 0.5892, 0.268, 0.6069, 0.2217, 0.4906, 0.3635, 0.4966, 0.4153, 0.4867, 0.4175, 0.4709, 0.3678, 0.707, 0.1045, 0.6833, 0.1502, 0.6416, 0.1313, 0.6595, 0.08332, 0.6605, 0.1932, 0.638, 0.2358, 0.6069, 0.2217, 0.6241, 0.1768, 0.5892, 0.268, 0.5699, 0.3186, 0.5493, 0.3119, 0.5623, 0.2594, 0.6793, 0.03104, 0.6595, 0.08332, 0.61, 0.06798, 0.6233, 0.01385, 0.6416, 0.1313, 0.6241, 0.1768, 0.5861, 0.1649, 0.598, 0.1177, 0.6069, 0.2217, 0.5892, 0.268, 0.5623, 0.2594, 0.5743, 0.2114, 0.4709, 0.3678, 0.4867, 0.4175, 0.4774, 0.4215, 0.4523, 0.3758, 0.6595, 0.08332, 0.6416, 0.1313, 0.598, 0.1177, 0.61, 0.06798, 0.6241, 0.1768, 0.6069, 0.2217, 0.5743, 0.2114, 0.5861, 0.1649, 0.5623, 0.2594, 0.5493, 0.3119, 0.528, 0.3078, 0.5347, 0.2542, 0.6233, 0.01385, 0.61, 0.06798, 0.559, 0.05871, 0.5658, 0.003512, 0.598, 0.1177, 0.5861, 0.1649, 0.5469, 0.1576, 0.5531, 0.1094, 0.5743, 0.2114, 0.5623, 0.2594, 0.5347, 0.2542, 0.5408, 0.2052, 0.4523, 0.3758, 0.4774, 0.4215, 0.4691, 0.4272, 0.4356, 0.3872, 0.61, 0.06798, 0.598, 0.1177, 0.5531, 0.1094, 0.559, 0.05871, 0.5861, 0.1649, 0.5743, 0.2114, 0.5408, 0.2052, 0.5469, 0.1576, 0.5347, 0.2542, 0.528, 0.3078, 0.5065, 0.3062, 0.5066, 0.2523, 0.5658, 0.003512, 0.559, 0.05871, 0.5075, 0.05559, 0.5076, 0.0001048, 0.5531, 0.1094, 0.5469, 0.1576, 0.5072, 0.155, 0.5076, 0.1065, 0.5408, 0.2052, 0.5347, 0.2542, 0.5066, 0.2523, 0.5069, 0.203, 0.4356, 0.3872, 0.4691, 0.4272, 0.462, 0.4344, 0.4214, 0.4016, 0.559, 0.05871, 0.5531, 0.1094, 0.5076, 0.1065, 0.5075, 0.05559, 0.5469, 0.1576, 0.5408, 0.2052, 0.5069, 0.203, 0.5072, 0.155, 0.5066, 0.2523, 0.5065, 0.3062, 0.485, 0.3073, 0.4786, 0.2538, 0.5076, 0.0001048, 0.5075, 0.05559, 0.456, 0.05861, 0.4496, 0.003605, 0.5076, 0.1065, 0.5072, 0.155, 0.4675, 0.1573, 0.4621, 0.1091, 0.5069, 0.203, 0.5066, 0.2523, 0.4786, 0.2538, 0.4729, 0.2048, 0.4214, 0.4016, 0.462, 0.4344, 0.4565, 0.4429, 0.4103, 0.4185, 0.5075, 0.05559, 0.5076, 0.1065, 0.4621, 0.1091, 0.456, 0.05861, 0.5072, 0.155, 0.5069, 0.203, 0.4729, 0.2048, 0.4675, 0.1573, 0.4786, 0.2538, 0.485, 0.3073, 0.4637, 0.3109, 0.451, 0.2587, 0.4496, 0.003605, 0.456, 0.05861, 0.4053, 0.06768, 0.3925, 0.01388, 0.4621, 0.1091, 0.4675, 0.1573, 0.4284, 0.1642, 0.4173, 0.117, 0.4729, 0.2048, 0.4786, 0.2538, 0.451, 0.2587, 0.4395, 0.2108, 0.4103, 0.4185, 0.4565, 0.4429, 0.4527, 0.4523, 0.4027, 0.4373, 0.456, 0.05861, 0.4621, 0.1091, 0.4173, 0.117, 0.4053, 0.06768, 0.4675, 0.1573, 0.4729, 0.2048, 0.4395, 0.2108, 0.4284, 0.1642, 0.451, 0.2587, 0.4637, 0.3109, 0.4432, 0.3171, 0.4242, 0.2669, 0.3925, 0.01388, 0.4053, 0.06768, 0.3561, 0.08267, 0.3371, 0.03072, 0.4173, 0.117, 0.4284, 0.1642, 0.3904, 0.1758, 0.3737, 0.1301, 0.4395, 0.2108, 0.451, 0.2587, 0.4242, 0.2669, 0.407, 0.2207, 0.4027, 0.4373, 0.4527, 0.4523, 0.4507, 0.4622, 0.3988, 0.4571, 0.4053, 0.06768, 0.4173, 0.117, 0.3737, 0.1301, 0.3561, 0.08267, 0.4284, 0.1642, 0.4395, 0.2108, 0.407, 0.2207, 0.3904, 0.1758, 0.4242, 0.2669, 0.4432, 0.3171, 0.4235, 0.3257, 0.3986, 0.2782, 0.3371, 0.03072, 0.3561, 0.08267, 0.309, 0.1033, 0.284, 0.05385, 0.3737, 0.1301, 0.3904, 0.1758, 0.3541, 0.1918, 0.332, 0.1486, 0.407, 0.2207, 0.4242, 0.2669, 0.3986, 0.2782, 0.376, 0.2344, 0.3988, 0.4571, 0.4507, 0.4622, 0.4507, 0.4723, 0.3988, 0.4774, 0.3561, 0.08267, 0.3737, 0.1301, 0.332, 0.1486, 0.309, 0.1033, 0.3904, 0.1758, 0.407, 0.2207, 0.376, 0.2344, 0.3541, 0.1918, 0.3986, 0.2782, 0.4235, 0.3257, 0.4051, 0.3366, 0.3746, 0.2926, 0.284, 0.05385, 0.309, 0.1033, 0.2644, 0.1294, 0.2337, 0.08318, 0.332, 0.1486, 0.3541, 0.1918, 0.3199, 0.2122, 0.2929, 0.1719, 0.376, 0.2344, 0.3986, 0.2782, 0.3746, 0.2926, 0.3468, 0.2519, 0.3988, 0.4774, 0.4507, 0.4723, 0.4527, 0.4823, 0.4027, 0.4972, 0.309, 0.1033, 0.332, 0.1486, 0.2929, 0.1719, 0.2644, 0.1294, 0.3541, 0.1918, 0.376, 0.2344, 0.3468, 0.2519, 0.3199, 0.2122, 0.3746, 0.2926, 0.4051, 0.3366, 0.3882, 0.3497, 0.3525, 0.3098, 0.2337, 0.08318, 0.2644, 0.1294, 0.2232, 0.1607, 0.1873, 0.1183, 0.2929, 0.1719, 0.3199, 0.2122, 0.2883, 0.2365, 0.2565, 0.1994, 0.3468, 0.2519, 0.3746, 0.2926, 0.3525, 0.3098, 0.3198, 0.2727, 0.4027, 0.4972, 0.4527, 0.4823, 0.4566, 0.4916, 0.4103, 0.516, 0.2644, 0.1294, 0.2929, 0.1719, 0.2565, 0.1994, 0.2232, 0.1607, 0.3199, 0.2122, 0.3468, 0.2519, 0.3198, 0.2727, 0.2883, 0.2365, 0.4621, 0.5001, 0.5027, 0.4671, 0.4693, 0.5073, 0.4693, 0.5073, 0.5027, 0.4671, 0.4776, 0.513, 0.4776, 0.513, 0.5027, 0.4671, 0.487, 0.517, 0.487, 0.517, 0.5027, 0.4671, 0.4969, 0.5192, 0.4969, 0.5192, 0.5027, 0.4671, 0.5071, 0.5194, 0.5071, 0.5194, 0.5027, 0.4671, 0.5171, 0.5176, 0.5171, 0.5176, 0.5027, 0.4671, 0.5266, 0.5139, 0.5266, 0.5139, 0.5027, 0.4671, 0.5353, 0.5085, 0.5378, 0.5062, 0.5027, 0.4671, 0.5447, 0.4986, 0.5447, 0.4986, 0.5027, 0.4671, 0.5499, 0.4899, 0.5499, 0.4899, 0.5027, 0.4671, 0.5533, 0.4803, 0.5533, 0.4803, 0.5027, 0.4671, 0.5549, 0.4703, 0.5549, 0.4703, 0.5027, 0.4671, 0.5545, 0.4601, 0.5545, 0.4601, 0.5027, 0.4671, 0.5521, 0.4503, 0.5521, 0.4503, 0.5027, 0.4671, 0.5479, 0.4411, 0.5479, 0.4411, 0.5027, 0.4671, 0.542, 0.4328, 0.542, 0.4328, 0.5027, 0.4671, 0.5347, 0.4259, 0.5347, 0.4259, 0.5027, 0.4671, 0.5261, 0.4205, 0.5261, 0.4205, 0.5027, 0.4671, 0.5167, 0.4169, 0.5167, 0.4169, 0.5027, 0.4671, 0.5067, 0.4151, 0.5067, 0.4151, 0.5027, 0.4671, 0.4966, 0.4153, 0.4966, 0.4153, 0.5027, 0.4671, 0.4867, 0.4175, 0.4867, 0.4175, 0.5027, 0.4671, 0.4774, 0.4215, 0.4774, 0.4215, 0.5027, 0.4671, 0.4691, 0.4272, 0.4691, 0.4272, 0.5027, 0.4671, 0.462, 0.4344, 0.462, 0.4344, 0.5027, 0.4671, 0.4565, 0.4429, 0.4565, 0.4429, 0.5027, 0.4671, 0.4527, 0.4523, 0.4527, 0.4523, 0.5027, 0.4671, 0.4507, 0.4622, 0.4507, 0.4622, 0.5027, 0.4671, 0.4507, 0.4723, 0.4507, 0.4723, 0.5027, 0.4671, 0.4527, 0.4823, 0.4527, 0.4823, 0.5027, 0.4671, 0.4566, 0.4916, 0.3525, 0.3098, 0.3882, 0.3497, 0.3734, 0.3653, 0.3326, 0.3297, 0.4566, 0.4916, 0.5027, 0.4671, 0.4621, 0.5001, 0.1873, 0.1183, 0.2232, 0.1607, 0.186, 0.1966, 0.1453, 0.1586, 0.2565, 0.1994, 0.2883, 0.2365, 0.2595, 0.2642, 0.2234, 0.2311, 0.3198, 0.2727, 0.3525, 0.3098, 0.3326, 0.3297, 0.2954, 0.2967, 0.4103, 0.516, 0.4566, 0.4916, 0.4621, 0.5001, 0.4214, 0.5329, 0.2232, 0.1607, 0.2565, 0.1994, 0.2234, 0.2311, 0.186, 0.1966, 0.2883, 0.2365, 0.3198, 0.2727, 0.2954, 0.2967, 0.2595, 0.2642])
me_sphere.materials.append(None)
me_sphere.use_remesh_preserve_volume = False
me_sphere.use_remesh_preserve_attributes = False
me_sphere.use_mirror_vertex_groups = False
me_sphere.update()

# ---- objects
ob_circle = bpy.data.objects.new('Circle', me_circle)
ob_sphere = bpy.data.objects.new('Sphere', me_sphere)

# ---- transforms, parenting, visibility, modifiers, constraints
ob_circle.location = (0.0, 0.0, 0.0)
ob_circle.scale = (0.473, 0.473, 0.473)
ob_circle.lineart.crease_threshold = 0.0
ob_sphere.location = (0.0, 0.0, 0.0)
ob_sphere.lineart.crease_threshold = 0.0
_m = ob_sphere.modifiers.new('ParticleSystem 1', 'PARTICLE_SYSTEM')
_m = ob_sphere.modifiers.new('Explode', 'EXPLODE')
_m.use_edge_cut = True
_m.show_dead = False

# ---- collection membership
col_collection_1.objects.link(ob_circle)
col_collection_1.objects.link(ob_sphere)

# ---- scene / render settings (as saved in the file)
scene.frame_start = 1; scene.frame_end = 20; scene.frame_set(2)
scene.render.engine = 'BLENDER_EEVEE_NEXT'
scene.render.resolution_percentage = 50
scene.render.dither_intensity = 0.0
scene.cycles.use_denoising = False
scene.cycles.samples = 10
scene.cycles.sampling_pattern = 'TABULATED_SOBOL'
scene.cycles.light_sampling_threshold = 0.0
scene.cycles.use_adaptive_sampling = False
scene.cycles.use_light_tree = False
scene.cycles.blur_glossy = 0.0
scene.cycles.pixel_filter_type = 'GAUSSIAN'
scene.cycles.sample_clamp_indirect = 0.0
scene.view_settings.view_transform = 'Standard'
bpy.context.view_layer.update()

# ---- added for rendering (the .blend has no active camera and no usable light): camera, sun
cam_auto = bpy.data.cameras.new('AutoCamera')
cam_auto.lens = 50.0
cam_auto.sensor_width = 36.0
cam_auto.clip_end = 1000.0
ob_auto_camera = bpy.data.objects.new('AutoCamera', cam_auto)
scene.collection.objects.link(ob_auto_camera)
ob_auto_camera.location = (3.59523, -4.2967, 3.66158)
ob_auto_camera.rotation_euler = (1.09748, -7.21219e-08, 0.694738)
scene.camera = ob_auto_camera
light_auto_sun = bpy.data.lights.new('AutoSun', 'SUN')
light_auto_sun.energy = 3.0
light_auto_sun.angle = 0.0523599
ob_auto_sun = bpy.data.objects.new('AutoSun', light_auto_sun)
scene.collection.objects.link(ob_auto_sun)
ob_auto_sun.rotation_euler = (0.872665, 0.174533, 0.523599)
bpy.context.view_layer.update()
